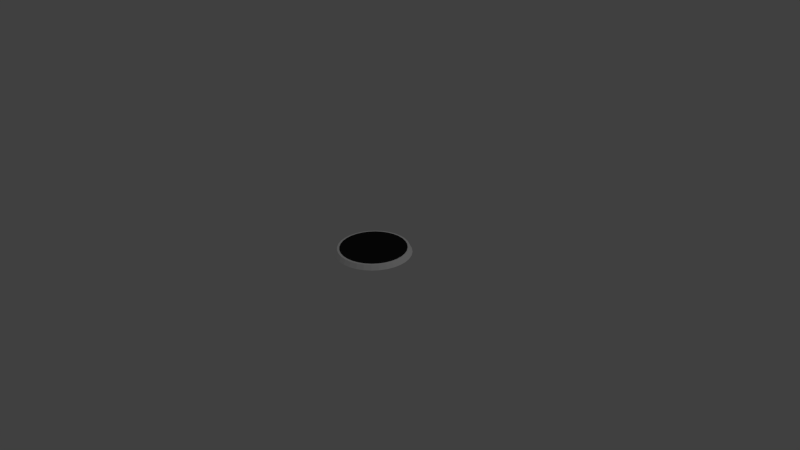 # Source: base.blend  (saved by Blender 2.71.0; exported with 4.5.12 LTS)
import bpy
from mathutils import Matrix  # noqa: F401  (used for matrix-valued properties, if any)

bpy.ops.wm.read_factory_settings(use_empty=True)
scene = bpy.context.scene
scene.name = 'Scene'

# ---- collections
col_collection_1 = bpy.data.collections.new('Collection 1'); scene.collection.children.link(col_collection_1)

# ---- materials (node trees are filled in below, after node groups)
mat_material_001 = bpy.data.materials.new('Material.001')
mat_material_001.alpha_threshold = 0.0
mat_material_001.use_transparent_shadow = False
mat_material_001.diffuse_color = (0.016, 0.016, 0.016, 1.0)
mat_material_001.roughness = 0.5
mat_material_001.line_color = (0.0, 0.0, 0.0, 1.0)
mat_white = bpy.data.materials.new('White')
mat_white.alpha_threshold = 0.0
mat_white.use_transparent_shadow = False
mat_white.diffuse_color = (1.0, 1.0, 1.0, 1.0)
mat_white.roughness = 0.5
mat_white.line_color = (0.0, 0.0, 0.0, 1.0)

# ---- material node trees

# ---- world
world_world = bpy.data.worlds.new('World'); scene.world = world_world
world_world.color = (0.05088, 0.05088, 0.05088)
world_world.use_sun_shadow = False
world_world.sun_shadow_jitter_overblur = 0.0
world_world.cycles.sampling_method = 'MANUAL'
world_world.cycles.sample_map_resolution = 256

# ---- cameras
cam_camera = bpy.data.cameras.new('Camera')
cam_camera.clip_end = 100.0
cam_camera.lens = 35.0
cam_camera.sensor_width = 32.0
cam_camera.sensor_height = 18.0
cam_camera.ortho_scale = 7.314
cam_camera.dof.focus_distance = 0.0
cam_camera.dof.aperture_fstop = 128.0

# ---- lights
light_lamp = bpy.data.lights.new('Lamp', 'POINT')
light_lamp.transmission_factor = 0.0
light_lamp.cutoff_distance = 30.0
light_lamp.energy = 100.0
light_lamp.shadow_buffer_clip_start = 1.001
light_lamp.shadow_soft_size = 0.1
light_lamp.shadow_maximum_resolution = 0.006
light_lamp.use_absolute_resolution = True
light_lamp.cycles.use_multiple_importance_sampling = False

# ---- meshes
me_cylinder_004 = bpy.data.meshes.new('Cylinder.004')
me_cylinder_004.from_pydata([(0.0, 0.4375, -0.03125), (0.0, 0.4375, 0.03125), (0.08535, 0.4291, -0.03125), (0.08535, 0.4291, 0.03125), (0.1674, 0.4042, -0.03125), (0.1674, 0.4042, 0.03125), (0.2431, 0.3638, -0.03125), (0.2431, 0.3638, 0.03125), (0.3094, 0.3094, -0.03125), (0.3094, 0.3094, 0.03125), (0.3638, 0.2431, -0.03125), (0.3638, 0.2431, 0.03125), (0.4042, 0.1674, -0.03125), (0.4042, 0.1674, 0.03125), (0.4291, 0.08535, -0.03125), (0.4291, 0.08535, 0.03125), (0.4375, 3.303e-08, -0.03125), (0.4375, 3.303e-08, 0.03125), (0.4291, -0.08535, -0.03125), (0.4291, -0.08535, 0.03125), (0.4042, -0.1674, -0.03125), (0.4042, -0.1674, 0.03125), (0.3638, -0.2431, -0.03125), (0.3638, -0.2431, 0.03125), (0.3094, -0.3094, -0.03125), (0.3094, -0.3094, 0.03125), (0.2431, -0.3638, -0.03125), (0.2431, -0.3638, 0.03125), (0.1674, -0.4042, -0.03125), (0.1674, -0.4042, 0.03125), (0.08535, -0.4291, -0.03125), (0.08535, -0.4291, 0.03125), (-1.426e-07, -0.4375, -0.03125), (-1.426e-07, -0.4375, 0.03125), (-0.08535, -0.4291, -0.03125), (-0.08535, -0.4291, 0.03125), (-0.1674, -0.4042, -0.03125), (-0.1674, -0.4042, 0.03125), (-0.2431, -0.3638, -0.03125), (-0.2431, -0.3638, 0.03125), (-0.3094, -0.3094, -0.03125), (-0.3094, -0.3094, 0.03125), (-0.3638, -0.2431, -0.03125), (-0.3638, -0.2431, 0.03125), (-0.4042, -0.1674, -0.03125), (-0.4042, -0.1674, 0.03125), (-0.4291, -0.08535, -0.03125), (-0.4291, -0.08535, 0.03125), (-0.4375, 4.224e-07, -0.03125), (-0.4375, 4.224e-07, 0.03125), (-0.4291, 0.08535, -0.03125), (-0.4291, 0.08535, 0.03125), (-0.4042, 0.1674, -0.03125), (-0.4042, 0.1674, 0.03125), (-0.3638, 0.2431, -0.03125), (-0.3638, 0.2431, 0.03125), (-0.3094, 0.3094, -0.03125), (-0.3094, 0.3094, 0.03125), (-0.2431, 0.3638, -0.03125), (-0.2431, 0.3638, 0.03125), (-0.1674, 0.4042, -0.03125), (-0.1674, 0.4042, 0.03125), (-0.08535, 0.4291, -0.03125), (-0.08535, 0.4291, 0.03125)], [], [(0, 1, 3, 2), (2, 3, 5, 4), (4, 5, 7, 6), (6, 7, 9, 8), (8, 9, 11, 10), (10, 11, 13, 12), (12, 13, 15, 14), (14, 15, 17, 16), (16, 17, 19, 18), (18, 19, 21, 20), (20, 21, 23, 22), (22, 23, 25, 24), (24, 25, 27, 26), (26, 27, 29, 28), (28, 29, 31, 30), (30, 31, 33, 32), (32, 33, 35, 34), (34, 35, 37, 36), (36, 37, 39, 38), (38, 39, 41, 40), (40, 41, 43, 42), (42, 43, 45, 44), (44, 45, 47, 46), (46, 47, 49, 48), (48, 49, 51, 50), (50, 51, 53, 52), (52, 53, 55, 54), (54, 55, 57, 56), (56, 57, 59, 58), (58, 59, 61, 60), (3, 1, 63, 61, 59, 57, 55, 53, 51, 49, 47, 45, 43, 41, 39, 37, 35, 33, 31, 29, 27, 25, 23, 21, 19, 17, 15, 13, 11, 9, 7, 5), (62, 63, 1, 0), (60, 61, 63, 62), (0, 2, 4, 6, 8, 10, 12, 14, 16, 18, 20, 22, 24, 26, 28, 30, 32, 34, 36, 38, 40, 42, 44, 46, 48, 50, 52, 54, 56, 58, 60, 62)])
me_cylinder_004.materials.append(mat_material_001)
me_cylinder_004.use_remesh_preserve_volume = False
me_cylinder_004.use_remesh_preserve_attributes = False
me_cylinder_004.use_mirror_vertex_groups = False
me_cylinder_004.update()
me_cylinder_002 = bpy.data.meshes.new('Cylinder.002')
me_cylinder_002.from_pydata([(0.0, 0.5, -0.03125), (3.711e-09, 0.4688, 0.03125), (0.09755, 0.4904, -0.03125), (0.09145, 0.4597, 0.03125), (0.1913, 0.4619, -0.03125), (0.1794, 0.4331, 0.03125), (0.2778, 0.4157, -0.03125), (0.2604, 0.3898, 0.03125), (0.3536, 0.3536, -0.03125), (0.3315, 0.3315, 0.03125), (0.4157, 0.2778, -0.03125), (0.3898, 0.2604, 0.03125), (0.4619, 0.1913, -0.03125), (0.4331, 0.1794, 0.03125), (0.4904, 0.09755, -0.03125), (0.4597, 0.09145, 0.03125), (0.5, 3.775e-08, -0.03125), (0.4688, 4.476e-08, 0.03125), (0.4904, -0.09755, -0.03125), (0.4597, -0.09145, 0.03125), (0.4619, -0.1913, -0.03125), (0.4331, -0.1794, 0.03125), (0.4157, -0.2778, -0.03125), (0.3898, -0.2604, 0.03125), (0.3536, -0.3536, -0.03125), (0.3315, -0.3315, 0.03125), (0.2778, -0.4157, -0.03125), (0.2604, -0.3898, 0.03125), (0.1913, -0.4619, -0.03125), (0.1794, -0.4331, 0.03125), (0.09755, -0.4904, -0.03125), (0.09145, -0.4597, 0.03125), (-1.629e-07, -0.5, -0.03125), (-1.49e-07, -0.4687, 0.03125), (-0.09755, -0.4904, -0.03125), (-0.09145, -0.4597, 0.03125), (-0.1913, -0.4619, -0.03125), (-0.1794, -0.4331, 0.03125), (-0.2778, -0.4157, -0.03125), (-0.2604, -0.3898, 0.03125), (-0.3536, -0.3536, -0.03125), (-0.3315, -0.3315, 0.03125), (-0.4157, -0.2778, -0.03125), (-0.3898, -0.2604, 0.03125), (-0.4619, -0.1913, -0.03125), (-0.4331, -0.1794, 0.03125), (-0.4904, -0.09754, -0.03125), (-0.4597, -0.09145, 0.03125), (-0.5, 4.828e-07, -0.03125), (-0.4688, 4.62e-07, 0.03125), (-0.4904, 0.09755, -0.03125), (-0.4597, 0.09145, 0.03125), (-0.4619, 0.1913, -0.03125), (-0.4331, 0.1794, 0.03125), (-0.4157, 0.2778, -0.03125), (-0.3898, 0.2604, 0.03125), (-0.3536, 0.3536, -0.03125), (-0.3315, 0.3315, 0.03125), (-0.2778, 0.4157, -0.03125), (-0.2604, 0.3898, 0.03125), (-0.1913, 0.4619, -0.03125), (-0.1794, 0.4331, 0.03125), (-0.09754, 0.4904, -0.03125), (-0.09145, 0.4597, 0.03125)], [], [(0, 1, 3, 2), (2, 3, 5, 4), (4, 5, 7, 6), (6, 7, 9, 8), (8, 9, 11, 10), (10, 11, 13, 12), (12, 13, 15, 14), (14, 15, 17, 16), (16, 17, 19, 18), (18, 19, 21, 20), (20, 21, 23, 22), (22, 23, 25, 24), (24, 25, 27, 26), (26, 27, 29, 28), (28, 29, 31, 30), (30, 31, 33, 32), (32, 33, 35, 34), (34, 35, 37, 36), (36, 37, 39, 38), (38, 39, 41, 40), (40, 41, 43, 42), (42, 43, 45, 44), (44, 45, 47, 46), (46, 47, 49, 48), (48, 49, 51, 50), (50, 51, 53, 52), (52, 53, 55, 54), (54, 55, 57, 56), (56, 57, 59, 58), (58, 59, 61, 60), (3, 1, 63, 61, 59, 57, 55, 53, 51, 49, 47, 45, 43, 41, 39, 37, 35, 33, 31, 29, 27, 25, 23, 21, 19, 17, 15, 13, 11, 9, 7, 5), (62, 63, 1, 0), (60, 61, 63, 62), (0, 2, 4, 6, 8, 10, 12, 14, 16, 18, 20, 22, 24, 26, 28, 30, 32, 34, 36, 38, 40, 42, 44, 46, 48, 50, 52, 54, 56, 58, 60, 62)])
me_cylinder_002.materials.append(mat_white)
me_cylinder_002.use_remesh_preserve_volume = False
me_cylinder_002.use_remesh_preserve_attributes = False
me_cylinder_002.use_mirror_vertex_groups = False
me_cylinder_002.update()

# ---- objects
ob_center = bpy.data.objects.new('center', me_cylinder_004)
ob_cylinder = bpy.data.objects.new('Cylinder', me_cylinder_002)
ob_lamp = bpy.data.objects.new('Lamp', light_lamp)
ob_camera = bpy.data.objects.new('Camera', cam_camera)

# ---- transforms, parenting, visibility, modifiers, constraints
ob_center.location = (0.0, 0.0, 0.07428)
ob_center.lineart.crease_threshold = 0.0
ob_cylinder.location = (0.0, 0.0, 0.06876)
ob_cylinder.lineart.crease_threshold = 0.0
ob_lamp.location = (4.076, 1.005, 5.904)
ob_lamp.rotation_euler = (0.6503, 0.05522, 1.866)
ob_lamp.lock_rotations_4d = False
ob_lamp.empty_display_type = 'ARROWS'
ob_lamp.color = (0.0, 0.0, 0.0, 0.0)
ob_lamp.lineart.crease_threshold = 0.0
ob_camera.location = (7.481, -6.508, 5.344)
ob_camera.rotation_euler = (1.109, 0.01082, 0.8149)
ob_camera.lock_rotations_4d = False
ob_camera.empty_display_type = 'ARROWS'
ob_camera.color = (0.0, 0.0, 0.0, 0.0)
ob_camera.display_type = 'WIRE'
ob_camera.lineart.crease_threshold = 0.0

# ---- collection membership
col_collection_1.objects.link(ob_center)
col_collection_1.objects.link(ob_cylinder)
col_collection_1.objects.link(ob_lamp)
col_collection_1.objects.link(ob_camera)

# ---- scene / render settings (as saved in the file)
scene.camera = ob_camera
scene.frame_start = 1; scene.frame_end = 250; scene.frame_set(12)
scene.render.engine = 'BLENDER_EEVEE_NEXT'
scene.render.resolution_percentage = 50
scene.render.dither_intensity = 0.0
scene.cycles.use_denoising = False
scene.cycles.samples = 10
scene.cycles.sampling_pattern = 'TABULATED_SOBOL'
scene.cycles.light_sampling_threshold = 0.0
scene.cycles.use_adaptive_sampling = False
scene.cycles.use_light_tree = False
scene.cycles.blur_glossy = 0.0
scene.cycles.volume_bounces = 1
scene.cycles.pixel_filter_type = 'GAUSSIAN'
scene.cycles.sample_clamp_indirect = 0.0
scene.view_settings.view_transform = 'Standard'
bpy.context.view_layer.update()
